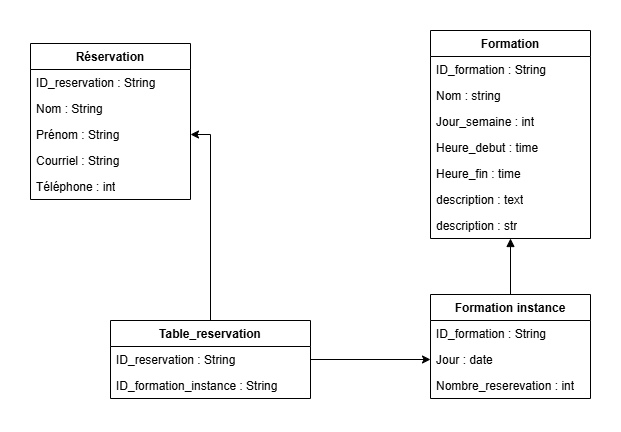

The diagram above was exported from draw.io. Its source (the exported page's mxGraphModel, read from the mxfile embedded in the PNG):
<mxGraphModel dx="1426" dy="838" grid="1" gridSize="10" guides="1" tooltips="1" connect="1" arrows="1" fold="1" page="1" pageScale="1" pageWidth="850" pageHeight="1100" math="0" shadow="0">
  <root>
    <mxCell id="0" />
    <mxCell id="1" parent="0" />
    <mxCell id="eVFn5qWZdusXy6Tde8H0-5" value="Réservation" style="swimlane;fontStyle=1;align=center;verticalAlign=top;childLayout=stackLayout;horizontal=1;startSize=26;horizontalStack=0;resizeParent=1;resizeParentMax=0;resizeLast=0;collapsible=1;marginBottom=0;whiteSpace=wrap;html=1;" parent="1" vertex="1">
      <mxGeometry x="90" y="379" width="160" height="156" as="geometry" />
    </mxCell>
    <mxCell id="eVFn5qWZdusXy6Tde8H0-10" value="ID_reservation : String" style="text;strokeColor=none;fillColor=none;align=left;verticalAlign=top;spacingLeft=4;spacingRight=4;overflow=hidden;rotatable=0;points=[[0,0.5],[1,0.5]];portConstraint=eastwest;whiteSpace=wrap;html=1;" parent="eVFn5qWZdusXy6Tde8H0-5" vertex="1">
      <mxGeometry y="26" width="160" height="26" as="geometry" />
    </mxCell>
    <mxCell id="eVFn5qWZdusXy6Tde8H0-6" value="Nom : String" style="text;strokeColor=none;fillColor=none;align=left;verticalAlign=top;spacingLeft=4;spacingRight=4;overflow=hidden;rotatable=0;points=[[0,0.5],[1,0.5]];portConstraint=eastwest;whiteSpace=wrap;html=1;" parent="eVFn5qWZdusXy6Tde8H0-5" vertex="1">
      <mxGeometry y="52" width="160" height="26" as="geometry" />
    </mxCell>
    <mxCell id="eVFn5qWZdusXy6Tde8H0-8" value="Prénom : String" style="text;strokeColor=none;fillColor=none;align=left;verticalAlign=top;spacingLeft=4;spacingRight=4;overflow=hidden;rotatable=0;points=[[0,0.5],[1,0.5]];portConstraint=eastwest;whiteSpace=wrap;html=1;" parent="eVFn5qWZdusXy6Tde8H0-5" vertex="1">
      <mxGeometry y="78" width="160" height="26" as="geometry" />
    </mxCell>
    <mxCell id="eVFn5qWZdusXy6Tde8H0-9" value="Courriel : String" style="text;strokeColor=none;fillColor=none;align=left;verticalAlign=top;spacingLeft=4;spacingRight=4;overflow=hidden;rotatable=0;points=[[0,0.5],[1,0.5]];portConstraint=eastwest;whiteSpace=wrap;html=1;" parent="eVFn5qWZdusXy6Tde8H0-5" vertex="1">
      <mxGeometry y="104" width="160" height="26" as="geometry" />
    </mxCell>
    <mxCell id="eVFn5qWZdusXy6Tde8H0-11" value="Téléphone : int" style="text;strokeColor=none;fillColor=none;align=left;verticalAlign=top;spacingLeft=4;spacingRight=4;overflow=hidden;rotatable=0;points=[[0,0.5],[1,0.5]];portConstraint=eastwest;whiteSpace=wrap;html=1;" parent="eVFn5qWZdusXy6Tde8H0-5" vertex="1">
      <mxGeometry y="130" width="160" height="26" as="geometry" />
    </mxCell>
    <mxCell id="eVFn5qWZdusXy6Tde8H0-29" style="edgeStyle=orthogonalEdgeStyle;rounded=0;orthogonalLoop=1;jettySize=auto;html=1;entryX=0.5;entryY=0;entryDx=0;entryDy=0;startArrow=block;startFill=1;endArrow=none;endFill=0;" parent="1" source="eVFn5qWZdusXy6Tde8H0-13" target="eVFn5qWZdusXy6Tde8H0-22" edge="1">
      <mxGeometry relative="1" as="geometry" />
    </mxCell>
    <mxCell id="eVFn5qWZdusXy6Tde8H0-13" value="Formation" style="swimlane;fontStyle=1;align=center;verticalAlign=top;childLayout=stackLayout;horizontal=1;startSize=26;horizontalStack=0;resizeParent=1;resizeParentMax=0;resizeLast=0;collapsible=1;marginBottom=0;whiteSpace=wrap;html=1;" parent="1" vertex="1">
      <mxGeometry x="490" y="366" width="160" height="208" as="geometry" />
    </mxCell>
    <mxCell id="eVFn5qWZdusXy6Tde8H0-14" value="ID_formation : String" style="text;strokeColor=none;fillColor=none;align=left;verticalAlign=top;spacingLeft=4;spacingRight=4;overflow=hidden;rotatable=0;points=[[0,0.5],[1,0.5]];portConstraint=eastwest;whiteSpace=wrap;html=1;" parent="eVFn5qWZdusXy6Tde8H0-13" vertex="1">
      <mxGeometry y="26" width="160" height="26" as="geometry" />
    </mxCell>
    <mxCell id="eVFn5qWZdusXy6Tde8H0-17" value="Nom : string" style="text;strokeColor=none;fillColor=none;align=left;verticalAlign=top;spacingLeft=4;spacingRight=4;overflow=hidden;rotatable=0;points=[[0,0.5],[1,0.5]];portConstraint=eastwest;whiteSpace=wrap;html=1;" parent="eVFn5qWZdusXy6Tde8H0-13" vertex="1">
      <mxGeometry y="52" width="160" height="26" as="geometry" />
    </mxCell>
    <mxCell id="eVFn5qWZdusXy6Tde8H0-18" value="Jour_semaine : int" style="text;strokeColor=none;fillColor=none;align=left;verticalAlign=top;spacingLeft=4;spacingRight=4;overflow=hidden;rotatable=0;points=[[0,0.5],[1,0.5]];portConstraint=eastwest;whiteSpace=wrap;html=1;" parent="eVFn5qWZdusXy6Tde8H0-13" vertex="1">
      <mxGeometry y="78" width="160" height="26" as="geometry" />
    </mxCell>
    <mxCell id="eVFn5qWZdusXy6Tde8H0-19" value="Heure_debut : time" style="text;strokeColor=none;fillColor=none;align=left;verticalAlign=top;spacingLeft=4;spacingRight=4;overflow=hidden;rotatable=0;points=[[0,0.5],[1,0.5]];portConstraint=eastwest;whiteSpace=wrap;html=1;" parent="eVFn5qWZdusXy6Tde8H0-13" vertex="1">
      <mxGeometry y="104" width="160" height="26" as="geometry" />
    </mxCell>
    <mxCell id="eJq-vQOeYa5NCcRFBOl5-1" value="Heure_fin : time" style="text;strokeColor=none;fillColor=none;align=left;verticalAlign=top;spacingLeft=4;spacingRight=4;overflow=hidden;rotatable=0;points=[[0,0.5],[1,0.5]];portConstraint=eastwest;whiteSpace=wrap;html=1;" parent="eVFn5qWZdusXy6Tde8H0-13" vertex="1">
      <mxGeometry y="130" width="160" height="26" as="geometry" />
    </mxCell>
    <mxCell id="eVFn5qWZdusXy6Tde8H0-20" value="description : text" style="text;strokeColor=none;fillColor=none;align=left;verticalAlign=top;spacingLeft=4;spacingRight=4;overflow=hidden;rotatable=0;points=[[0,0.5],[1,0.5]];portConstraint=eastwest;whiteSpace=wrap;html=1;" parent="eVFn5qWZdusXy6Tde8H0-13" vertex="1">
      <mxGeometry y="156" width="160" height="26" as="geometry" />
    </mxCell>
    <mxCell id="eJq-vQOeYa5NCcRFBOl5-2" value="description : str" style="text;strokeColor=none;fillColor=none;align=left;verticalAlign=top;spacingLeft=4;spacingRight=4;overflow=hidden;rotatable=0;points=[[0,0.5],[1,0.5]];portConstraint=eastwest;whiteSpace=wrap;html=1;" parent="eVFn5qWZdusXy6Tde8H0-13" vertex="1">
      <mxGeometry y="182" width="160" height="26" as="geometry" />
    </mxCell>
    <mxCell id="eVFn5qWZdusXy6Tde8H0-22" value="Formation instance" style="swimlane;fontStyle=1;align=center;verticalAlign=top;childLayout=stackLayout;horizontal=1;startSize=26;horizontalStack=0;resizeParent=1;resizeParentMax=0;resizeLast=0;collapsible=1;marginBottom=0;whiteSpace=wrap;html=1;" parent="1" vertex="1">
      <mxGeometry x="490" y="630" width="160" height="104" as="geometry" />
    </mxCell>
    <mxCell id="eVFn5qWZdusXy6Tde8H0-23" value="ID_formation : String" style="text;strokeColor=none;fillColor=none;align=left;verticalAlign=top;spacingLeft=4;spacingRight=4;overflow=hidden;rotatable=0;points=[[0,0.5],[1,0.5]];portConstraint=eastwest;whiteSpace=wrap;html=1;" parent="eVFn5qWZdusXy6Tde8H0-22" vertex="1">
      <mxGeometry y="26" width="160" height="26" as="geometry" />
    </mxCell>
    <mxCell id="eVFn5qWZdusXy6Tde8H0-28" value="Jour : date" style="text;strokeColor=none;fillColor=none;align=left;verticalAlign=top;spacingLeft=4;spacingRight=4;overflow=hidden;rotatable=0;points=[[0,0.5],[1,0.5]];portConstraint=eastwest;whiteSpace=wrap;html=1;" parent="eVFn5qWZdusXy6Tde8H0-22" vertex="1">
      <mxGeometry y="52" width="160" height="26" as="geometry" />
    </mxCell>
    <mxCell id="eVFn5qWZdusXy6Tde8H0-31" value="Nombre_reserevation : int" style="text;strokeColor=none;fillColor=none;align=left;verticalAlign=top;spacingLeft=4;spacingRight=4;overflow=hidden;rotatable=0;points=[[0,0.5],[1,0.5]];portConstraint=eastwest;whiteSpace=wrap;html=1;" parent="eVFn5qWZdusXy6Tde8H0-22" vertex="1">
      <mxGeometry y="78" width="160" height="26" as="geometry" />
    </mxCell>
    <mxCell id="eVFn5qWZdusXy6Tde8H0-40" style="rounded=0;orthogonalLoop=1;jettySize=auto;html=1;entryX=0;entryY=0.5;entryDx=0;entryDy=0;" parent="1" source="eVFn5qWZdusXy6Tde8H0-32" target="eVFn5qWZdusXy6Tde8H0-28" edge="1">
      <mxGeometry relative="1" as="geometry" />
    </mxCell>
    <mxCell id="eVFn5qWZdusXy6Tde8H0-32" value="Table_reservation" style="swimlane;fontStyle=1;align=center;verticalAlign=top;childLayout=stackLayout;horizontal=1;startSize=26;horizontalStack=0;resizeParent=1;resizeParentMax=0;resizeLast=0;collapsible=1;marginBottom=0;whiteSpace=wrap;html=1;" parent="1" vertex="1">
      <mxGeometry x="170" y="656" width="200" height="78" as="geometry" />
    </mxCell>
    <mxCell id="eVFn5qWZdusXy6Tde8H0-36" value="ID_reservation : String" style="text;strokeColor=none;fillColor=none;align=left;verticalAlign=top;spacingLeft=4;spacingRight=4;overflow=hidden;rotatable=0;points=[[0,0.5],[1,0.5]];portConstraint=eastwest;whiteSpace=wrap;html=1;" parent="eVFn5qWZdusXy6Tde8H0-32" vertex="1">
      <mxGeometry y="26" width="200" height="26" as="geometry" />
    </mxCell>
    <mxCell id="eVFn5qWZdusXy6Tde8H0-37" value="ID_formation_instance : String" style="text;strokeColor=none;fillColor=none;align=left;verticalAlign=top;spacingLeft=4;spacingRight=4;overflow=hidden;rotatable=0;points=[[0,0.5],[1,0.5]];portConstraint=eastwest;whiteSpace=wrap;html=1;" parent="eVFn5qWZdusXy6Tde8H0-32" vertex="1">
      <mxGeometry y="52" width="200" height="26" as="geometry" />
    </mxCell>
    <mxCell id="eVFn5qWZdusXy6Tde8H0-39" style="rounded=0;orthogonalLoop=1;jettySize=auto;html=1;entryX=1;entryY=0.5;entryDx=0;entryDy=0;edgeStyle=orthogonalEdgeStyle;" parent="1" source="eVFn5qWZdusXy6Tde8H0-32" target="eVFn5qWZdusXy6Tde8H0-8" edge="1">
      <mxGeometry relative="1" as="geometry">
        <mxPoint x="140" y="570" as="targetPoint" />
      </mxGeometry>
    </mxCell>
  </root>
</mxGraphModel>